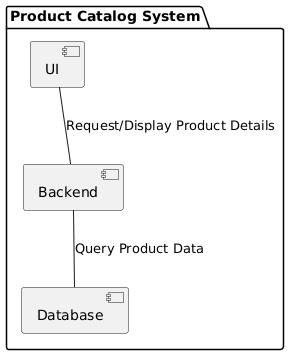

The diagram above was rendered by PlantUML. Its source (embedded in the PNG):
@startuml
package "Product Catalog System" {
    [UI] -- [Backend] : Request/Display Product Details
    [Backend] -- [Database] : Query Product Data
}
@enduml